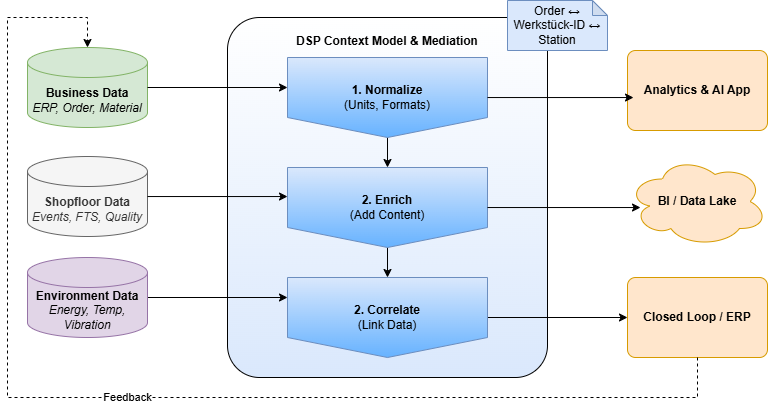

The diagram above was exported from draw.io. Its source (the exported page's mxGraphModel, read from the mxfile embedded in the PNG):
<mxGraphModel dx="1504" dy="859" grid="1" gridSize="10" guides="1" tooltips="1" connect="1" arrows="1" fold="1" page="1" pageScale="1" pageWidth="827" pageHeight="1169" math="0" shadow="0">
  <root>
    <mxCell id="0" />
    <mxCell id="1" parent="0" />
    <mxCell id="container_dsp" parent="1" style="rounded=1;whiteSpace=wrap;html=1;verticalAlign=top;fillColor=#ffffff;gradientColor=#dae8fc;gradientDirection=south;spacingTop=10;arcSize=10;" value="&lt;b&gt;DSP Context Model &amp;amp; Mediation&lt;/b&gt;" vertex="1">
      <mxGeometry height="360" width="320" x="240" y="40" as="geometry" />
    </mxCell>
    <mxCell id="src_business" parent="1" style="shape=cylinder3;whiteSpace=wrap;html=1;boundedLbl=1;backgroundOutline=1;size=15;fillColor=#d5e8d4;strokeColor=#82b366;" value="&lt;b&gt;Business Data&lt;/b&gt;&lt;br&gt;&lt;i&gt;ERP, Order, Material&lt;/i&gt;" vertex="1">
      <mxGeometry height="80" width="120" x="40" y="70" as="geometry" />
    </mxCell>
    <mxCell id="src_shopfloor" parent="1" style="shape=cylinder3;whiteSpace=wrap;html=1;boundedLbl=1;backgroundOutline=1;size=15;fillColor=#f5f5f5;strokeColor=#666666;fontColor=#333333;" value="&lt;b&gt;Shopfloor Data&lt;/b&gt;&lt;br&gt;&lt;i&gt;Events, FTS, Quality&lt;/i&gt;" vertex="1">
      <mxGeometry height="80" width="120" x="40" y="179" as="geometry" />
    </mxCell>
    <mxCell id="7FmbLH8HXP0n9YStC2Ty-14" edge="1" parent="1" source="src_env" style="edgeStyle=orthogonalEdgeStyle;rounded=0;orthogonalLoop=1;jettySize=auto;html=1;entryX=0;entryY=0.25;entryDx=0;entryDy=0;" target="7FmbLH8HXP0n9YStC2Ty-7">
      <mxGeometry relative="1" as="geometry" />
    </mxCell>
    <mxCell id="src_env" parent="1" style="shape=cylinder3;whiteSpace=wrap;html=1;boundedLbl=1;backgroundOutline=1;size=15;fillColor=#e1d5e7;strokeColor=#9673a6;" value="&lt;b&gt;Environment Data&lt;/b&gt;&lt;br&gt;&lt;i&gt;Energy, Temp, Vibration&lt;/i&gt;" vertex="1">
      <mxGeometry height="80" width="120" x="40" y="280" as="geometry" />
    </mxCell>
    <mxCell id="note_enrich" parent="1" style="shape=note;whiteSpace=wrap;html=1;backgroundOutline=1;darkOpacity=0.05;fillColor=#dae8fc;strokeColor=#6c8ebf;size=15;align=center;" value="Order ↔ Werkstück-ID ↔ Station" vertex="1">
      <mxGeometry height="50" width="100" x="520" y="23" as="geometry" />
    </mxCell>
    <mxCell id="tgt_a" parent="1" style="rounded=1;whiteSpace=wrap;html=1;fillColor=#ffe6cc;strokeColor=#d79b00;arcSize=10;" value="&lt;b&gt;Analytics &amp;amp; AI App&lt;/b&gt;" vertex="1">
      <mxGeometry height="80" width="140" x="640" y="73" as="geometry" />
    </mxCell>
    <mxCell id="icon_a" parent="tgt_a" style="verticalLabelPosition=bottom;verticalAlign=top;html=1;shape=mxgraph.basic.rect;fillColor=none;strokeColor=none;" value="" vertex="1">
      <mxGeometry height="1" width="1" as="geometry" />
    </mxCell>
    <mxCell id="tgt_b" parent="1" style="shape=cloud;whiteSpace=wrap;html=1;fillColor=#ffe6cc;strokeColor=#d79b00;" value="&lt;b&gt;BI / Data Lake&lt;/b&gt;" vertex="1">
      <mxGeometry height="90" width="140" x="640" y="179" as="geometry" />
    </mxCell>
    <mxCell id="tgt_c" parent="1" style="rounded=1;whiteSpace=wrap;html=1;fillColor=#ffe6cc;strokeColor=#d79b00;arcSize=10;" value="&lt;b&gt;Closed Loop / ERP&lt;/b&gt;" vertex="1">
      <mxGeometry height="80" width="140" x="640" y="300" as="geometry" />
    </mxCell>
    <mxCell id="edge_feedback" edge="1" parent="1" source="tgt_c" style="edgeStyle=orthogonalEdgeStyle;rounded=0;orthogonalLoop=1;jettySize=auto;html=1;dashed=1;exitX=0.5;exitY=1;exitDx=0;exitDy=0;entryX=0.5;entryY=0;entryDx=0;entryDy=0;entryPerimeter=0;" target="src_business" value="Feedback">
      <mxGeometry relative="1" as="geometry">
        <Array as="points">
          <mxPoint x="710" y="420" />
          <mxPoint x="20" y="420" />
          <mxPoint x="20" y="40" />
          <mxPoint x="100" y="40" />
        </Array>
      </mxGeometry>
    </mxCell>
    <mxCell id="7FmbLH8HXP0n9YStC2Ty-9" edge="1" parent="1" source="7FmbLH8HXP0n9YStC2Ty-4" style="edgeStyle=orthogonalEdgeStyle;rounded=0;orthogonalLoop=1;jettySize=auto;html=1;" target="7FmbLH8HXP0n9YStC2Ty-6">
      <mxGeometry relative="1" as="geometry" />
    </mxCell>
    <mxCell id="7FmbLH8HXP0n9YStC2Ty-4" parent="1" style="shape=offPageConnector;whiteSpace=wrap;html=1;size=0.25;fillColor=#dae8fc;strokeColor=#6c8ebf;gradientColor=#66B2FF;" value="&lt;b&gt;1. Normalize&lt;/b&gt;&lt;br&gt;(Units, Formats)" vertex="1">
      <mxGeometry height="80" width="200" x="300" y="80" as="geometry" />
    </mxCell>
    <mxCell id="7FmbLH8HXP0n9YStC2Ty-18" edge="1" parent="1" source="7FmbLH8HXP0n9YStC2Ty-6" style="edgeStyle=orthogonalEdgeStyle;rounded=0;orthogonalLoop=1;jettySize=auto;html=1;" target="7FmbLH8HXP0n9YStC2Ty-7">
      <mxGeometry relative="1" as="geometry" />
    </mxCell>
    <mxCell id="7FmbLH8HXP0n9YStC2Ty-6" parent="1" style="shape=offPageConnector;whiteSpace=wrap;html=1;size=0.25;fillColor=#dae8fc;strokeColor=#6c8ebf;gradientColor=#66B2FF;" value="&lt;b&gt;2. Enrich&lt;/b&gt;&lt;br&gt;(Add Content)" vertex="1">
      <mxGeometry height="80" width="200" x="300" y="190" as="geometry" />
    </mxCell>
    <mxCell id="7FmbLH8HXP0n9YStC2Ty-17" edge="1" parent="1" source="7FmbLH8HXP0n9YStC2Ty-7" style="edgeStyle=orthogonalEdgeStyle;rounded=0;orthogonalLoop=1;jettySize=auto;html=1;entryX=0;entryY=0.5;entryDx=0;entryDy=0;" target="tgt_c">
      <mxGeometry relative="1" as="geometry" />
    </mxCell>
    <mxCell id="7FmbLH8HXP0n9YStC2Ty-7" parent="1" style="shape=offPageConnector;whiteSpace=wrap;html=1;size=0.25;fillColor=#dae8fc;strokeColor=#6c8ebf;gradientColor=#66B2FF;" value="&lt;b&gt;2. Correlate&lt;/b&gt;&lt;br&gt;(Link Data)" vertex="1">
      <mxGeometry height="80" width="200" x="300" y="300" as="geometry" />
    </mxCell>
    <mxCell id="7FmbLH8HXP0n9YStC2Ty-12" edge="1" parent="1" source="src_business" style="edgeStyle=orthogonalEdgeStyle;rounded=0;orthogonalLoop=1;jettySize=auto;html=1;entryX=0;entryY=0.375;entryDx=0;entryDy=0;entryPerimeter=0;" target="7FmbLH8HXP0n9YStC2Ty-4">
      <mxGeometry relative="1" as="geometry" />
    </mxCell>
    <mxCell id="7FmbLH8HXP0n9YStC2Ty-13" edge="1" parent="1" source="src_shopfloor" style="edgeStyle=orthogonalEdgeStyle;rounded=0;orthogonalLoop=1;jettySize=auto;html=1;entryX=0;entryY=0.363;entryDx=0;entryDy=0;entryPerimeter=0;" target="7FmbLH8HXP0n9YStC2Ty-6">
      <mxGeometry relative="1" as="geometry" />
    </mxCell>
    <mxCell id="7FmbLH8HXP0n9YStC2Ty-15" edge="1" parent="1" source="7FmbLH8HXP0n9YStC2Ty-4" style="edgeStyle=orthogonalEdgeStyle;rounded=0;orthogonalLoop=1;jettySize=auto;html=1;entryX=0.043;entryY=0.588;entryDx=0;entryDy=0;entryPerimeter=0;" target="tgt_a">
      <mxGeometry relative="1" as="geometry" />
    </mxCell>
    <mxCell id="7FmbLH8HXP0n9YStC2Ty-16" edge="1" parent="1" source="7FmbLH8HXP0n9YStC2Ty-6" style="edgeStyle=orthogonalEdgeStyle;rounded=0;orthogonalLoop=1;jettySize=auto;html=1;entryX=0.093;entryY=0.567;entryDx=0;entryDy=0;entryPerimeter=0;" target="tgt_b">
      <mxGeometry relative="1" as="geometry" />
    </mxCell>
  </root>
</mxGraphModel>